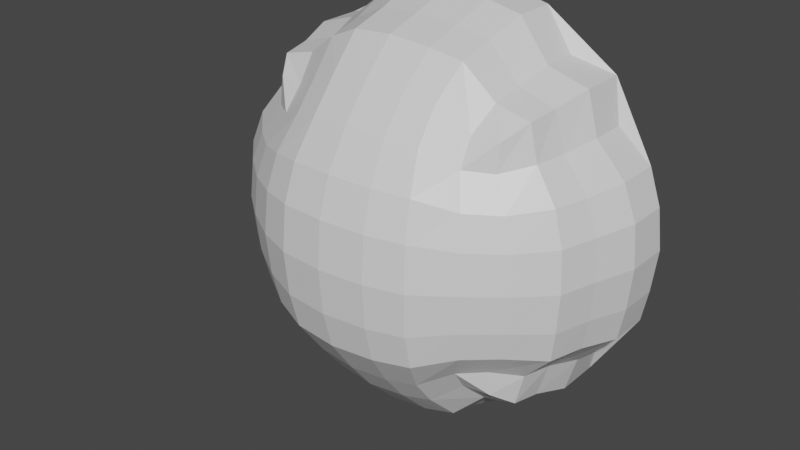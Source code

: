 # Source: dome.blend  (saved by Blender 2.80.75; exported with 4.5.12 LTS)
import bpy
from mathutils import Matrix  # noqa: F401  (used for matrix-valued properties, if any)

bpy.ops.wm.read_factory_settings(use_empty=True)
scene = bpy.context.scene
scene.name = 'Scene'

# ---- collections
col_collection = bpy.data.collections.new('Collection'); scene.collection.children.link(col_collection)

# ---- materials (node trees are filled in below, after node groups)
mat_material = bpy.data.materials.new('Material')
mat_material.alpha_threshold = 0.0
mat_material.use_transparent_shadow = False
mat_material.line_color = (0.0, 0.0, 0.0, 1.0)

# ---- material node trees
mat_material.use_nodes = True; mat_material.node_tree.nodes.clear()
_N = mat_material.node_tree.nodes; _L = mat_material.node_tree.links
n0 = _N.new('ShaderNodeOutputMaterial'); n0.name = 'Material Output'; n0.location = (300, 300)
n1 = _N.new('ShaderNodeBsdfPrincipled'); n1.name = 'Principled BSDF'; n1.location = (10, 300)
n1.distribution = 'GGX'
n1.subsurface_method = 'BURLEY'
n1.inputs[2].default_value = 0.4
n1.inputs[3].default_value = 1.45
n1.inputs[27].default_value = (0.0, 0.0, 0.0, 1.0)
n1.inputs[28].default_value = 1.0
_L.new(n1.outputs[0], n0.inputs[0])
n0.is_active_output = True

# ---- world
world_world = bpy.data.worlds.new('World'); scene.world = world_world
world_world.use_nodes = True; world_world.node_tree.nodes.clear()
_N = world_world.node_tree.nodes; _L = world_world.node_tree.links
n0 = _N.new('ShaderNodeOutputWorld'); n0.name = 'World Output'; n0.location = (300, 300)
n1 = _N.new('ShaderNodeBackground'); n1.name = 'Background'; n1.location = (10, 300)
n1.inputs[0].default_value = (0.05088, 0.05088, 0.05088, 1.0)
_L.new(n1.outputs[0], n0.inputs[0])
n0.is_active_output = True
world_world.color = (0.05088, 0.05088, 0.05088)
world_world.use_sun_shadow = False
world_world.sun_shadow_jitter_overblur = 0.0

# ---- meshes
me_cube = bpy.data.meshes.new('Cube')
me_cube.from_pydata([(1.073, 1.073, 1.086), (1.073, -1.073, 1.086), (-1.073, 1.073, 1.086), (-1.073, -1.073, 1.086), (1.194, 1.194, 0.9085), (1.229, 1.229, 0.6492), (1.307, 1.307, 0.3416), (-1.308, -1.308, -0.04766), (-1.307, -1.307, 0.3416), (-1.229, -1.229, 0.6492), (-1.194, -1.194, 0.9085), (1.194, -1.194, 0.9085), (1.229, -1.229, 0.6492), (1.307, -1.307, 0.3416), (-1.194, 1.194, 0.9085), (-1.229, 1.229, 0.6492), (-1.307, 1.307, 0.3416), (0.8377, -1.07, 1.123), (0.5875, -1.271, 1.218), (0.3354, -1.311, 1.269), (-4.387e-09, -1.337, 1.29), (-0.3354, -1.311, 1.269), (-0.5901, -1.214, 1.209), (-0.8377, -1.07, 1.123), (1.07, 0.8377, 1.123), (1.22, 0.5905, 1.211), (1.296, 0.3315, 1.266), (1.319, -4.779e-09, 1.288), (1.296, -0.3315, 1.266), (1.26, -0.5889, 1.217), (1.07, -0.8377, 1.123), (-1.07, -0.8377, 1.123), (-1.26, -0.5889, 1.217), (-1.296, -0.3315, 1.266), (-1.319, 1.336e-08, 1.288), (-1.296, 0.3315, 1.266), (-1.22, 0.5905, 1.211), (-1.07, 0.8377, 1.123), (-0.8377, 1.07, 1.123), (-0.5901, 1.214, 1.209), (-0.3354, 1.311, 1.269), (3.785e-09, 1.337, 1.29), (0.3354, 1.311, 1.269), (0.5875, 1.271, 1.218), (0.8377, 1.07, 1.123), (0.8635, 0.8635, 1.273), (0.6016, 1.01, 1.421), (0.3413, 1.037, 1.485), (7.361e-09, 1.057, 1.51), (-0.3413, 1.037, 1.485), (-0.6035, 0.965, 1.403), (-0.8635, 0.8635, 1.273), (0.9698, 0.6039, 1.405), (0.6763, 0.7008, 1.601), (0.377, 0.7187, 1.68), (1.275e-08, 0.7329, 1.711), (-0.377, 0.7187, 1.68), (-0.675, 0.6698, 1.575), (-0.9698, 0.6039, 1.405), (1.025, 0.3373, 1.479), (0.71, 0.3879, 1.699), (0.3959, 0.3959, 1.784), (-2.243e-06, 0.4032, 1.819), (-0.3959, 0.3959, 1.784), (-0.7095, 0.3708, 1.668), (-1.025, 0.3373, 1.479), (1.043, -2.065e-08, 1.505), (0.7291, -1.079e-06, 1.731), (0.4025, 3.575e-06, 1.819), (-1.957e-08, 5.705e-06, 1.854), (-0.4025, 3.584e-06, 1.819), (-0.7254, -5.711e-07, 1.7), (-1.043, 7.062e-09, 1.505), (1.025, -0.3373, 1.479), (0.71, -0.3879, 1.699), (0.3959, -0.3959, 1.784), (-2.268e-06, -0.4032, 1.819), (-0.3959, -0.3959, 1.784), (-0.7095, -0.3708, 1.668), (-1.025, -0.3373, 1.479), (1.001, -0.6029, 1.418), (0.7003, -0.7006, 1.62), (0.3892, -0.7194, 1.702), (-2.725e-08, -0.734, 1.734), (-0.3892, -0.7194, 1.702), (-0.6979, -0.6696, 1.593), (-1.001, -0.6029, 1.418), (0.8635, -0.8635, 1.273), (0.6016, -1.01, 1.421), (0.3413, -1.037, 1.485), (-7.963e-09, -1.057, 1.51), (-0.3413, -1.037, 1.485), (-0.6035, -0.965, 1.403), (-0.8635, -0.8635, 1.273), (0.964, -1.42, 0.05257), (0.9637, -1.418, 0.3646), (0.9106, -1.328, 0.6585), (0.8978, -1.269, 0.9144), (0.6684, -1.734, -0.05222), (0.6686, -1.731, 0.3069), (0.6308, -1.617, 0.6489), (0.6282, -1.531, 0.9577), (0.372, -1.804, -0.04177), (0.3722, -1.801, 0.3249), (0.354, -1.68, 0.6756), (0.3548, -1.587, 0.9974), (2.83e-08, -1.842, -0.04707), (2.817e-08, -1.838, 0.3264), (2.013e-08, -1.715, 0.6838), (1.699e-08, -1.619, 1.013), (-0.372, -1.804, -0.04177), (-0.3722, -1.801, 0.3249), (-0.354, -1.68, 0.6756), (-0.3548, -1.587, 0.9974), (-0.6675, -1.657, -0.04983), (-0.6676, -1.654, 0.3382), (-0.6315, -1.545, 0.6651), (-0.629, -1.464, 0.9603), (-0.964, -1.42, 0.05257), (-0.9637, -1.418, 0.3646), (-0.9106, -1.328, 0.6585), (-0.8978, -1.269, 0.9144), (-1.42, -0.964, 0.05257), (-1.418, -0.9637, 0.3646), (-1.328, -0.9106, 0.6585), (-1.269, -0.8978, 0.9144), (-1.719, -0.6692, -0.0512), (-1.716, -0.6693, 0.3138), (-1.603, -0.6318, 0.6529), (-1.518, -0.6293, 0.959), (-1.783, -0.3676, -0.02926), (-1.779, -0.3678, 0.333), (-1.66, -0.3498, 0.6796), (-1.568, -0.3506, 0.9976), (-1.817, 2.142e-08, -0.05206), (-1.814, 1.658e-08, 0.3373), (-1.692, -4.779e-09, 0.6899), (-1.597, 8.536e-09, 1.014), (-1.783, 0.3676, -0.02926), (-1.779, 0.3678, 0.333), (-1.66, 0.3498, 0.6796), (-1.568, 0.3506, 0.9976), (-1.665, 0.6682, -0.05646), (-1.662, 0.6683, 0.3354), (-1.553, 0.632, 0.6639), (-1.471, 0.6295, 0.9605), (-1.42, 0.964, 0.05257), (-1.418, 0.9637, 0.3646), (-1.328, 0.9106, 0.6585), (-1.269, 0.8978, 0.9144), (1.42, 0.964, 0.05257), (1.418, 0.9637, 0.3646), (1.328, 0.9106, 0.6585), (1.269, 0.8978, 0.9144), (1.665, 0.6682, -0.05128), (1.662, 0.6683, 0.3354), (1.553, 0.632, 0.6639), (1.471, 0.6295, 0.9605), (1.783, 0.3676, -0.02926), (1.779, 0.3678, 0.333), (1.66, 0.3498, 0.6796), (1.568, 0.3506, 0.9976), (1.817, 1.941e-08, -0.05175), (1.814, 2.784e-08, 0.3373), (1.692, 1.941e-08, 0.6899), (1.597, 1.613e-08, 1.014), (1.783, -0.3676, -0.02926), (1.779, -0.3678, 0.333), (1.66, -0.3498, 0.6796), (1.568, -0.3506, 0.9976), (1.719, -0.6692, -0.05095), (1.716, -0.6693, 0.3138), (1.603, -0.6318, 0.6529), (1.518, -0.6293, 0.959), (1.42, -0.964, 0.05257), (1.418, -0.9637, 0.3646), (1.328, -0.9106, 0.6585), (1.269, -0.8978, 0.9144), (-0.964, 1.42, 0.05257), (-0.9637, 1.418, 0.3646), (-0.9106, 1.328, 0.6585), (-0.8978, 1.269, 0.9144), (-0.6675, 1.657, -0.05196), (-0.6676, 1.654, 0.3382), (-0.6315, 1.545, 0.6651), (-0.629, 1.464, 0.9603), (-0.372, 1.804, -0.04177), (-0.3722, 1.801, 0.3249), (-0.354, 1.68, 0.6756), (-0.3548, 1.587, 0.9974), (2.83e-08, 1.842, -0.04707), (1.26e-08, 1.838, 0.3264), (-1.256e-08, 1.715, 0.6838), (-7.965e-09, 1.619, 1.013), (0.372, 1.804, -0.04177), (0.3722, 1.801, 0.3249), (0.354, 1.68, 0.6756), (0.3548, 1.587, 0.9974), (0.6684, 1.734, -0.05222), (0.6686, 1.731, 0.3069), (0.6308, 1.617, 0.6489), (0.6282, 1.531, 0.9577), (0.964, 1.42, 0.05257), (0.9637, 1.418, 0.3646), (0.9106, 1.328, 0.6585), (0.8978, 1.269, 0.9144), (1.308, -1.308, -0.0512), (-1.308, 1.308, -0.04227), (1.308, 1.308, -0.05138)], [], [(45, 46, 53, 52), (46, 47, 54, 53), (47, 48, 55, 54), (48, 49, 56, 55), (49, 50, 57, 56), (50, 51, 58, 57), (52, 53, 60, 59), (53, 54, 61, 60), (54, 55, 62, 61), (55, 56, 63, 62), (56, 57, 64, 63), (57, 58, 65, 64), (59, 60, 67, 66), (60, 61, 68, 67), (61, 62, 69, 68), (62, 63, 70, 69), (63, 64, 71, 70), (64, 65, 72, 71), (66, 67, 74, 73), (67, 68, 75, 74), (68, 69, 76, 75), (69, 70, 77, 76), (70, 71, 78, 77), (71, 72, 79, 78), (73, 74, 81, 80), (74, 75, 82, 81), (75, 76, 83, 82), (76, 77, 84, 83), (77, 78, 85, 84), (78, 79, 86, 85), (80, 81, 88, 87), (81, 82, 89, 88), (82, 83, 90, 89), (83, 84, 91, 90), (84, 85, 92, 91), (85, 86, 93, 92), (0, 44, 45), (44, 43, 46, 45), (43, 42, 47, 46), (42, 41, 48, 47), (41, 40, 49, 48), (40, 39, 50, 49), (39, 38, 51, 50), (2, 37, 51), (51, 37, 36, 58), (58, 36, 35, 65), (65, 35, 34, 72), (72, 34, 33, 79), (79, 33, 32, 86), (86, 32, 31, 93), (93, 31, 3), (92, 93, 23, 22), (91, 92, 22, 21), (90, 91, 21, 20), (89, 90, 20, 19), (88, 89, 19, 18), (87, 88, 18, 17), (87, 17, 1), (29, 80, 87, 30), (28, 73, 80, 29), (27, 66, 73, 28), (26, 59, 66, 27), (25, 52, 59, 26), (24, 45, 52, 25), (94, 95, 99, 98), (95, 96, 100, 99), (96, 97, 101, 100), (98, 99, 103, 102), (99, 100, 104, 103), (100, 101, 105, 104), (102, 103, 107, 106), (103, 104, 108, 107), (104, 105, 109, 108), (106, 107, 111, 110), (107, 108, 112, 111), (108, 109, 113, 112), (110, 111, 115, 114), (111, 112, 116, 115), (112, 113, 117, 116), (114, 115, 119, 118), (115, 116, 120, 119), (116, 117, 121, 120), (206, 13, 95, 94), (13, 12, 96, 95), (12, 11, 97, 96), (11, 1, 17, 97), (97, 17, 18, 101), (101, 18, 19, 105), (105, 19, 20, 109), (109, 20, 21, 113), (113, 21, 22, 117), (117, 22, 23, 121), (121, 23, 3, 10), (120, 121, 10, 9), (119, 120, 9, 8), (118, 119, 8, 7), (122, 123, 127, 126), (123, 124, 128, 127), (124, 125, 129, 128), (126, 127, 131, 130), (127, 128, 132, 131), (128, 129, 133, 132), (130, 131, 135, 134), (131, 132, 136, 135), (132, 133, 137, 136), (134, 135, 139, 138), (135, 136, 140, 139), (136, 137, 141, 140), (138, 139, 143, 142), (139, 140, 144, 143), (140, 141, 145, 144), (142, 143, 147, 146), (143, 144, 148, 147), (144, 145, 149, 148), (7, 8, 123, 122), (8, 9, 124, 123), (9, 10, 125, 124), (10, 3, 31, 125), (125, 31, 32, 129), (129, 32, 33, 133), (133, 33, 34, 137), (137, 34, 35, 141), (141, 35, 36, 145), (145, 36, 37, 149), (149, 37, 2, 14), (148, 149, 14, 15), (147, 148, 15, 16), (146, 147, 16, 207), (150, 151, 155, 154), (151, 152, 156, 155), (152, 153, 157, 156), (154, 155, 159, 158), (155, 156, 160, 159), (156, 157, 161, 160), (158, 159, 163, 162), (159, 160, 164, 163), (160, 161, 165, 164), (162, 163, 167, 166), (163, 164, 168, 167), (164, 165, 169, 168), (166, 167, 171, 170), (167, 168, 172, 171), (168, 169, 173, 172), (170, 171, 175, 174), (171, 172, 176, 175), (172, 173, 177, 176), (208, 6, 151, 150), (6, 5, 152, 151), (5, 4, 153, 152), (4, 0, 24, 153), (153, 24, 25, 157), (157, 25, 26, 161), (161, 26, 27, 165), (165, 27, 28, 169), (169, 28, 29, 173), (173, 29, 30, 177), (177, 30, 1, 11), (176, 177, 11, 12), (175, 176, 12, 13), (174, 175, 13, 206), (178, 179, 183, 182), (179, 180, 184, 183), (180, 181, 185, 184), (182, 183, 187, 186), (183, 184, 188, 187), (184, 185, 189, 188), (186, 187, 191, 190), (187, 188, 192, 191), (188, 189, 193, 192), (190, 191, 195, 194), (191, 192, 196, 195), (192, 193, 197, 196), (194, 195, 199, 198), (195, 196, 200, 199), (196, 197, 201, 200), (198, 199, 203, 202), (199, 200, 204, 203), (200, 201, 205, 204), (207, 16, 179, 178), (16, 15, 180, 179), (15, 14, 181, 180), (14, 2, 38, 181), (181, 38, 39, 185), (185, 39, 40, 189), (189, 40, 41, 193), (193, 41, 42, 197), (197, 42, 43, 201), (201, 43, 44, 205), (205, 44, 0, 4), (204, 205, 4, 5), (203, 204, 5, 6), (202, 203, 6, 208), (94, 98, 206), (174, 206, 170), (150, 154, 208), (202, 208, 198), (178, 182, 207), (146, 207, 142), (122, 126, 7), (118, 7, 114), (24, 0, 45), (30, 87, 1), (23, 93, 3), (38, 2, 51)])
_uv = me_cube.uv_layers.new(name='UVMap')
_uv.uv.foreach_set('vector', [0.4063, 0.03125, 0.4375, 0.03125, 0.4375, 0.0625, 0.4063, 0.0625, 0.4375, 0.03125, 0.4688, 0.03125, 0.4688, 0.0625, 0.4375, 0.0625, 0.4688, 0.03125, 0.5, 0.03125, 0.5, 0.0625, 0.4688, 0.0625, 0.5, 0.03125, 0.5312, 0.03125, 0.5312, 0.0625, 0.5, 0.0625, 0.5312, 0.03125, 0.5625, 0.03125, 0.5625, 0.0625, 0.5312, 0.0625, 0.5625, 0.03125, 0.5938, 0.03125, 0.5938, 0.0625, 0.5625, 0.0625, 0.4063, 0.0625, 0.4375, 0.0625, 0.4375, 0.09375, 0.4063, 0.09375, 0.4375, 0.0625, 0.4688, 0.0625, 0.4688, 0.09375, 0.4375, 0.09375, 0.4688, 0.0625, 0.5, 0.0625, 0.5, 0.09375, 0.4688, 0.09375, 0.5, 0.0625, 0.5312, 0.0625, 0.5313, 0.09375, 0.5, 0.09375, 0.5312, 0.0625, 0.5625, 0.0625, 0.5625, 0.09375, 0.5313, 0.09375, 0.5625, 0.0625, 0.5938, 0.0625, 0.5938, 0.09375, 0.5625, 0.09375, 0.4063, 0.09375, 0.4375, 0.09375, 0.4375, 0.125, 0.4063, 0.125, 0.4375, 0.09375, 0.4688, 0.09375, 0.4688, 0.125, 0.4375, 0.125, 0.4688, 0.09375, 0.5, 0.09375, 0.5, 0.125, 0.4688, 0.125, 0.5, 0.09375, 0.5313, 0.09375, 0.5312, 0.125, 0.5, 0.125, 0.5313, 0.09375, 0.5625, 0.09375, 0.5625, 0.125, 0.5312, 0.125, 0.5625, 0.09375, 0.5938, 0.09375, 0.5938, 0.125, 0.5625, 0.125, 0.4063, 0.125, 0.4375, 0.125, 0.4375, 0.1562, 0.4063, 0.1563, 0.4375, 0.125, 0.4688, 0.125, 0.4688, 0.1563, 0.4375, 0.1562, 0.4688, 0.125, 0.5, 0.125, 0.5, 0.1562, 0.4688, 0.1563, 0.5, 0.125, 0.5312, 0.125, 0.5313, 0.1563, 0.5, 0.1562, 0.5312, 0.125, 0.5625, 0.125, 0.5625, 0.1562, 0.5313, 0.1563, 0.5625, 0.125, 0.5938, 0.125, 0.5938, 0.1562, 0.5625, 0.1562, 0.4063, 0.1563, 0.4375, 0.1562, 0.4375, 0.1875, 0.4063, 0.1875, 0.4375, 0.1562, 0.4688, 0.1563, 0.4688, 0.1875, 0.4375, 0.1875, 0.4688, 0.1563, 0.5, 0.1562, 0.5, 0.1875, 0.4688, 0.1875, 0.5, 0.1562, 0.5313, 0.1563, 0.5312, 0.1875, 0.5, 0.1875, 0.5313, 0.1563, 0.5625, 0.1562, 0.5625, 0.1875, 0.5312, 0.1875, 0.5625, 0.1562, 0.5938, 0.1562, 0.5938, 0.1875, 0.5625, 0.1875, 0.4063, 0.1875, 0.4375, 0.1875, 0.4375, 0.2188, 0.4063, 0.2188, 0.4375, 0.1875, 0.4688, 0.1875, 0.4688, 0.2188, 0.4375, 0.2188, 0.4688, 0.1875, 0.5, 0.1875, 0.5, 0.2188, 0.4688, 0.2188, 0.5, 0.1875, 0.5312, 0.1875, 0.5313, 0.2188, 0.5, 0.2188, 0.5312, 0.1875, 0.5625, 0.1875, 0.5625, 0.2188, 0.5313, 0.2188, 0.5625, 0.1875, 0.5938, 0.1875, 0.5938, 0.2188, 0.5625, 0.2188, 0.375, 0.0, 0.4063, 0.0, 0.4063, 0.03125, 0.4063, 0.0, 0.4375, 0.0, 0.4375, 0.03125, 0.4063, 0.03125, 0.4375, 0.0, 0.4688, 0.0, 0.4688, 0.03125, 0.4375, 0.03125, 0.4688, 0.0, 0.5, 0.0, 0.5, 0.03125, 0.4688, 0.03125, 0.5, 0.0, 0.5313, 0.0, 0.5312, 0.03125, 0.5, 0.03125, 0.5313, 0.0, 0.5625, 0.0, 0.5625, 0.03125, 0.5312, 0.03125, 0.5625, 0.0, 0.5938, 0.0, 0.5938, 0.03125, 0.5625, 0.03125, 0.625, 0.0, 0.625, 0.03125, 0.5938, 0.03125, 0.5938, 0.03125, 0.625, 0.03125, 0.625, 0.0625, 0.5938, 0.0625, 0.5938, 0.0625, 0.625, 0.0625, 0.625, 0.09375, 0.5938, 0.09375, 0.5938, 0.09375, 0.625, 0.09375, 0.625, 0.125, 0.5938, 0.125, 0.5938, 0.125, 0.625, 0.125, 0.625, 0.1563, 0.5938, 0.1562, 0.5938, 0.1562, 0.625, 0.1563, 0.625, 0.1875, 0.5938, 0.1875, 0.5938, 0.1875, 0.625, 0.1875, 0.625, 0.2188, 0.5938, 0.2188, 0.5938, 0.2188, 0.625, 0.2188, 0.625, 0.25, 0.5625, 0.2188, 0.5938, 0.2188, 0.5938, 0.25, 0.5625, 0.25, 0.5313, 0.2188, 0.5625, 0.2188, 0.5625, 0.25, 0.5313, 0.25, 0.5, 0.2188, 0.5313, 0.2188, 0.5313, 0.25, 0.5, 0.25, 0.4688, 0.2188, 0.5, 0.2188, 0.5, 0.25, 0.4688, 0.25, 0.4375, 0.2188, 0.4688, 0.2188, 0.4688, 0.25, 0.4375, 0.25, 0.4063, 0.2188, 0.4375, 0.2188, 0.4375, 0.25, 0.4063, 0.25, 0.4063, 0.2188, 0.4063, 0.25, 0.375, 0.25, 0.375, 0.1875, 0.4063, 0.1875, 0.4063, 0.2188, 0.375, 0.2188, 0.375, 0.1563, 0.4063, 0.1563, 0.4063, 0.1875, 0.375, 0.1875, 0.375, 0.125, 0.4063, 0.125, 0.4063, 0.1563, 0.375, 0.1563, 0.375, 0.09375, 0.4063, 0.09375, 0.4063, 0.125, 0.375, 0.125, 0.375, 0.0625, 0.4063, 0.0625, 0.4063, 0.09375, 0.375, 0.09375, 0.375, 0.03125, 0.4063, 0.03125, 0.4063, 0.0625, 0.375, 0.0625, 0.5, 0.2813, 0.5312, 0.2812, 0.5312, 0.3125, 0.5, 0.3125, 0.5312, 0.2812, 0.5625, 0.2813, 0.5625, 0.3125, 0.5312, 0.3125, 0.5625, 0.2813, 0.5938, 0.2813, 0.5938, 0.3125, 0.5625, 0.3125, 0.5, 0.3125, 0.5312, 0.3125, 0.5313, 0.3438, 0.5, 0.3438, 0.5312, 0.3125, 0.5625, 0.3125, 0.5625, 0.3438, 0.5313, 0.3438, 0.5625, 0.3125, 0.5938, 0.3125, 0.5938, 0.3438, 0.5625, 0.3438, 0.5, 0.3438, 0.5313, 0.3438, 0.5312, 0.375, 0.5, 0.375, 0.5313, 0.3438, 0.5625, 0.3438, 0.5625, 0.375, 0.5312, 0.375, 0.5625, 0.3438, 0.5938, 0.3438, 0.5938, 0.375, 0.5625, 0.375, 0.5, 0.375, 0.5312, 0.375, 0.5313, 0.4063, 0.5, 0.4063, 0.5312, 0.375, 0.5625, 0.375, 0.5625, 0.4063, 0.5313, 0.4063, 0.5625, 0.375, 0.5938, 0.375, 0.5938, 0.4063, 0.5625, 0.4063, 0.5, 0.4063, 0.5313, 0.4063, 0.5312, 0.4375, 0.5, 0.4375, 0.5313, 0.4063, 0.5625, 0.4063, 0.5625, 0.4375, 0.5312, 0.4375, 0.5625, 0.4063, 0.5938, 0.4063, 0.5938, 0.4375, 0.5625, 0.4375, 0.5, 0.4375, 0.5312, 0.4375, 0.5313, 0.4688, 0.5, 0.4688, 0.5312, 0.4375, 0.5625, 0.4375, 0.5625, 0.4688, 0.5313, 0.4688, 0.5625, 0.4375, 0.5938, 0.4375, 0.5938, 0.4688, 0.5625, 0.4688, 0.5, 0.25, 0.5313, 0.25, 0.5312, 0.2812, 0.5, 0.2813, 0.5313, 0.25, 0.5625, 0.25, 0.5625, 0.2813, 0.5312, 0.2812, 0.5625, 0.25, 0.5938, 0.25, 0.5938, 0.2813, 0.5625, 0.2813, 0.5938, 0.25, 0.625, 0.25, 0.625, 0.2813, 0.5938, 0.2813, 0.5938, 0.2813, 0.625, 0.2813, 0.625, 0.3125, 0.5938, 0.3125, 0.5938, 0.3125, 0.625, 0.3125, 0.625, 0.3438, 0.5938, 0.3438, 0.5938, 0.3438, 0.625, 0.3438, 0.625, 0.375, 0.5938, 0.375, 0.5938, 0.375, 0.625, 0.375, 0.625, 0.4063, 0.5938, 0.4063, 0.5938, 0.4063, 0.625, 0.4063, 0.625, 0.4375, 0.5938, 0.4375, 0.5938, 0.4375, 0.625, 0.4375, 0.625, 0.4688, 0.5938, 0.4688, 0.5938, 0.4688, 0.625, 0.4688, 0.625, 0.5, 0.5938, 0.5, 0.5625, 0.4688, 0.5938, 0.4688, 0.5938, 0.5, 0.5625, 0.5, 0.5313, 0.4688, 0.5625, 0.4688, 0.5625, 0.5, 0.5312, 0.5, 0.5, 0.4688, 0.5313, 0.4688, 0.5312, 0.5, 0.5, 0.5, 0.5, 0.5313, 0.5313, 0.5313, 0.5312, 0.5625, 0.5, 0.5625, 0.5313, 0.5313, 0.5625, 0.5313, 0.5625, 0.5625, 0.5312, 0.5625, 0.5625, 0.5313, 0.5938, 0.5313, 0.5938, 0.5625, 0.5625, 0.5625, 0.5, 0.5625, 0.5312, 0.5625, 0.5313, 0.5938, 0.5, 0.5938, 0.5312, 0.5625, 0.5625, 0.5625, 0.5625, 0.5938, 0.5313, 0.5938, 0.5625, 0.5625, 0.5938, 0.5625, 0.5938, 0.5938, 0.5625, 0.5938, 0.5, 0.5938, 0.5313, 0.5938, 0.5312, 0.625, 0.5, 0.625, 0.5313, 0.5938, 0.5625, 0.5938, 0.5625, 0.625, 0.5312, 0.625, 0.5625, 0.5938, 0.5938, 0.5938, 0.5938, 0.625, 0.5625, 0.625, 0.5, 0.625, 0.5312, 0.625, 0.5313, 0.6563, 0.5, 0.6563, 0.5312, 0.625, 0.5625, 0.625, 0.5625, 0.6563, 0.5313, 0.6563, 0.5625, 0.625, 0.5938, 0.625, 0.5938, 0.6562, 0.5625, 0.6563, 0.5, 0.6563, 0.5313, 0.6563, 0.5312, 0.6875, 0.5, 0.6875, 0.5313, 0.6563, 0.5625, 0.6563, 0.5625, 0.6875, 0.5312, 0.6875, 0.5625, 0.6563, 0.5938, 0.6562, 0.5938, 0.6875, 0.5625, 0.6875, 0.5, 0.6875, 0.5312, 0.6875, 0.5313, 0.7188, 0.5, 0.7188, 0.5312, 0.6875, 0.5625, 0.6875, 0.5625, 0.7188, 0.5313, 0.7188, 0.5625, 0.6875, 0.5938, 0.6875, 0.5938, 0.7188, 0.5625, 0.7188, 0.5, 0.5, 0.5312, 0.5, 0.5313, 0.5313, 0.5, 0.5313, 0.5312, 0.5, 0.5625, 0.5, 0.5625, 0.5313, 0.5313, 0.5313, 0.5625, 0.5, 0.5938, 0.5, 0.5938, 0.5313, 0.5625, 0.5313, 0.5938, 0.5, 0.625, 0.5, 0.625, 0.5313, 0.5938, 0.5313, 0.5938, 0.5313, 0.625, 0.5313, 0.625, 0.5625, 0.5938, 0.5625, 0.5938, 0.5625, 0.625, 0.5625, 0.625, 0.5938, 0.5938, 0.5938, 0.5938, 0.5938, 0.625, 0.5938, 0.625, 0.625, 0.5938, 0.625, 0.5938, 0.625, 0.625, 0.625, 0.625, 0.6563, 0.5938, 0.6562, 0.5938, 0.6562, 0.625, 0.6563, 0.625, 0.6875, 0.5938, 0.6875, 0.5938, 0.6875, 0.625, 0.6875, 0.625, 0.7188, 0.5938, 0.7188, 0.5938, 0.7188, 0.625, 0.7188, 0.625, 0.75, 0.5938, 0.75, 0.5625, 0.7188, 0.5938, 0.7188, 0.5938, 0.75, 0.5625, 0.75, 0.5313, 0.7188, 0.5625, 0.7188, 0.5625, 0.75, 0.5313, 0.75, 0.5, 0.7188, 0.5313, 0.7188, 0.5313, 0.75, 0.5, 0.75, 0.25, 0.5313, 0.2812, 0.5313, 0.2813, 0.5625, 0.25, 0.5625, 0.2812, 0.5313, 0.3125, 0.5313, 0.3125, 0.5625, 0.2813, 0.5625, 0.3125, 0.5313, 0.3438, 0.5313, 0.3438, 0.5625, 0.3125, 0.5625, 0.25, 0.5625, 0.2813, 0.5625, 0.2813, 0.5938, 0.25, 0.5938, 0.2813, 0.5625, 0.3125, 0.5625, 0.3125, 0.5938, 0.2813, 0.5938, 0.3125, 0.5625, 0.3438, 0.5625, 0.3438, 0.5938, 0.3125, 0.5938, 0.25, 0.5938, 0.2813, 0.5938, 0.2813, 0.625, 0.25, 0.625, 0.2813, 0.5938, 0.3125, 0.5938, 0.3125, 0.625, 0.2813, 0.625, 0.3125, 0.5938, 0.3438, 0.5938, 0.3438, 0.625, 0.3125, 0.625, 0.25, 0.625, 0.2813, 0.625, 0.2813, 0.6563, 0.25, 0.6563, 0.2813, 0.625, 0.3125, 0.625, 0.3125, 0.6563, 0.2813, 0.6563, 0.3125, 0.625, 0.3438, 0.625, 0.3438, 0.6562, 0.3125, 0.6563, 0.25, 0.6563, 0.2813, 0.6563, 0.2813, 0.6875, 0.25, 0.6875, 0.2813, 0.6563, 0.3125, 0.6563, 0.3125, 0.6875, 0.2813, 0.6875, 0.3125, 0.6563, 0.3438, 0.6562, 0.3438, 0.6875, 0.3125, 0.6875, 0.25, 0.6875, 0.2813, 0.6875, 0.2812, 0.7188, 0.25, 0.7188, 0.2813, 0.6875, 0.3125, 0.6875, 0.3125, 0.7188, 0.2812, 0.7188, 0.3125, 0.6875, 0.3438, 0.6875, 0.3438, 0.7188, 0.3125, 0.7188, 0.25, 0.5, 0.2813, 0.5, 0.2812, 0.5313, 0.25, 0.5313, 0.2813, 0.5, 0.3125, 0.5, 0.3125, 0.5313, 0.2812, 0.5313, 0.3125, 0.5, 0.3438, 0.5, 0.3438, 0.5313, 0.3125, 0.5313, 0.3438, 0.5, 0.375, 0.5, 0.375, 0.5313, 0.3438, 0.5313, 0.3438, 0.5313, 0.375, 0.5313, 0.375, 0.5625, 0.3438, 0.5625, 0.3438, 0.5625, 0.375, 0.5625, 0.375, 0.5938, 0.3438, 0.5938, 0.3438, 0.5938, 0.375, 0.5938, 0.375, 0.625, 0.3438, 0.625, 0.3438, 0.625, 0.375, 0.625, 0.375, 0.6563, 0.3438, 0.6562, 0.3438, 0.6562, 0.375, 0.6563, 0.375, 0.6875, 0.3438, 0.6875, 0.3438, 0.6875, 0.375, 0.6875, 0.375, 0.7188, 0.3438, 0.7188, 0.3438, 0.7188, 0.375, 0.7188, 0.375, 0.75, 0.3438, 0.75, 0.3125, 0.7188, 0.3438, 0.7188, 0.3438, 0.75, 0.3125, 0.75, 0.2812, 0.7188, 0.3125, 0.7188, 0.3125, 0.75, 0.2813, 0.75, 0.25, 0.7188, 0.2812, 0.7188, 0.2813, 0.75, 0.25, 0.75, 0.75, 0.5313, 0.7813, 0.5313, 0.7813, 0.5625, 0.75, 0.5625, 0.7813, 0.5313, 0.8125, 0.5313, 0.8125, 0.5625, 0.7813, 0.5625, 0.8125, 0.5313, 0.8438, 0.5313, 0.8438, 0.5625, 0.8125, 0.5625, 0.75, 0.5625, 0.7813, 0.5625, 0.7813, 0.5938, 0.75, 0.5938, 0.7813, 0.5625, 0.8125, 0.5625, 0.8125, 0.5938, 0.7813, 0.5938, 0.8125, 0.5625, 0.8438, 0.5625, 0.8438, 0.5938, 0.8125, 0.5938, 0.75, 0.5938, 0.7813, 0.5938, 0.7813, 0.625, 0.75, 0.625, 0.7813, 0.5938, 0.8125, 0.5938, 0.8125, 0.625, 0.7813, 0.625, 0.8125, 0.5938, 0.8438, 0.5938, 0.8438, 0.625, 0.8125, 0.625, 0.75, 0.625, 0.7813, 0.625, 0.7813, 0.6563, 0.75, 0.6563, 0.7813, 0.625, 0.8125, 0.625, 0.8125, 0.6563, 0.7813, 0.6563, 0.8125, 0.625, 0.8438, 0.625, 0.8438, 0.6562, 0.8125, 0.6563, 0.75, 0.6563, 0.7813, 0.6563, 0.7813, 0.6875, 0.75, 0.6875, 0.7813, 0.6563, 0.8125, 0.6563, 0.8125, 0.6875, 0.7813, 0.6875, 0.8125, 0.6563, 0.8438, 0.6562, 0.8438, 0.6875, 0.8125, 0.6875, 0.75, 0.6875, 0.7813, 0.6875, 0.7813, 0.7188, 0.75, 0.7188, 0.7813, 0.6875, 0.8125, 0.6875, 0.8125, 0.7188, 0.7813, 0.7188, 0.8125, 0.6875, 0.8438, 0.6875, 0.8438, 0.7188, 0.8125, 0.7188, 0.75, 0.5, 0.7813, 0.5, 0.7813, 0.5313, 0.75, 0.5313, 0.7813, 0.5, 0.8125, 0.5, 0.8125, 0.5313, 0.7813, 0.5313, 0.8125, 0.5, 0.8438, 0.5, 0.8438, 0.5313, 0.8125, 0.5313, 0.8438, 0.5, 0.875, 0.5, 0.875, 0.5313, 0.8438, 0.5313, 0.8438, 0.5313, 0.875, 0.5313, 0.875, 0.5625, 0.8438, 0.5625, 0.8438, 0.5625, 0.875, 0.5625, 0.875, 0.5938, 0.8438, 0.5938, 0.8438, 0.5938, 0.875, 0.5938, 0.875, 0.625, 0.8438, 0.625, 0.8438, 0.625, 0.875, 0.625, 0.875, 0.6563, 0.8438, 0.6562, 0.8438, 0.6562, 0.875, 0.6563, 0.875, 0.6875, 0.8438, 0.6875, 0.8438, 0.6875, 0.875, 0.6875, 0.875, 0.7188, 0.8438, 0.7188, 0.8438, 0.7188, 0.875, 0.7188, 0.875, 0.75, 0.8438, 0.75, 0.8125, 0.7188, 0.8438, 0.7188, 0.8438, 0.75, 0.8125, 0.75, 0.7813, 0.7188, 0.8125, 0.7188, 0.8125, 0.75, 0.7813, 0.75, 0.75, 0.7188, 0.7813, 0.7188, 0.7813, 0.75, 0.75, 0.75, 0.5, 0.2813, 0.5, 0.3125, 0.5, 0.25, 0.25, 0.7188, 0.25, 0.75, 0.25, 0.6875, 0.25, 0.5313, 0.25, 0.5625, 0.25, 0.5, 0.75, 0.7188, 0.75, 0.75, 0.75, 0.6875, 0.75, 0.5313, 0.75, 0.5625, 0.75, 0.5, 0.5, 0.7188, 0.5, 0.75, 0.5, 0.6875, 0.5, 0.5313, 0.5, 0.5625, 0.5, 0.5, 0.5, 0.4688, 0.5, 0.5, 0.5, 0.4375, 0.375, 0.03125, 0.375, 0.0, 0.4063, 0.03125, 0.375, 0.2188, 0.4063, 0.2188, 0.375, 0.25, 0.5938, 0.25, 0.5938, 0.2188, 0.625, 0.25, 0.5938, 0.0, 0.625, 0.0, 0.5938, 0.03125])
me_cube.materials.append(mat_material)
me_cube.use_remesh_preserve_volume = False
me_cube.use_remesh_preserve_attributes = False
me_cube.use_mirror_vertex_groups = False
me_cube.update()

# ---- objects
ob_cube = bpy.data.objects.new('Cube', me_cube)

# ---- transforms, parenting, visibility, modifiers, constraints
ob_cube.location = (0.0, 0.0, 0.0)
ob_cube.rotation_euler = (1.571, 0.0, 0.0)
ob_cube.lock_rotations_4d = False
ob_cube.empty_display_type = 'ARROWS'
ob_cube.lineart.crease_threshold = 0.0

# ---- collection membership
col_collection.objects.link(ob_cube)

# ---- scene / render settings (as saved in the file)
scene.frame_start = 1; scene.frame_end = 250; scene.frame_set(1)
scene.render.engine = 'BLENDER_EEVEE_NEXT'
scene.cycles.use_denoising = False
scene.cycles.samples = 128
scene.cycles.sampling_pattern = 'TABULATED_SOBOL'
scene.cycles.use_adaptive_sampling = False
scene.cycles.use_light_tree = False
scene.view_settings.view_transform = 'Filmic'
bpy.context.view_layer.update()

# ---- added for rendering (the .blend has no active camera and no usable light): camera, sun
cam_auto = bpy.data.cameras.new('AutoCamera')
cam_auto.lens = 50.0
cam_auto.sensor_width = 36.0
cam_auto.clip_end = 1000.0
ob_auto_camera = bpy.data.objects.new('AutoCamera', cam_auto)
scene.collection.objects.link(ob_auto_camera)
ob_auto_camera.location = (5.10308, -7.02246, 4.08247)
ob_auto_camera.rotation_euler = (1.09748, -7.21219e-08, 0.694738)
scene.camera = ob_auto_camera
light_auto_sun = bpy.data.lights.new('AutoSun', 'SUN')
light_auto_sun.energy = 3.0
light_auto_sun.angle = 0.0523599
ob_auto_sun = bpy.data.objects.new('AutoSun', light_auto_sun)
scene.collection.objects.link(ob_auto_sun)
ob_auto_sun.rotation_euler = (0.872665, 0.174533, 0.523599)
bpy.context.view_layer.update()
